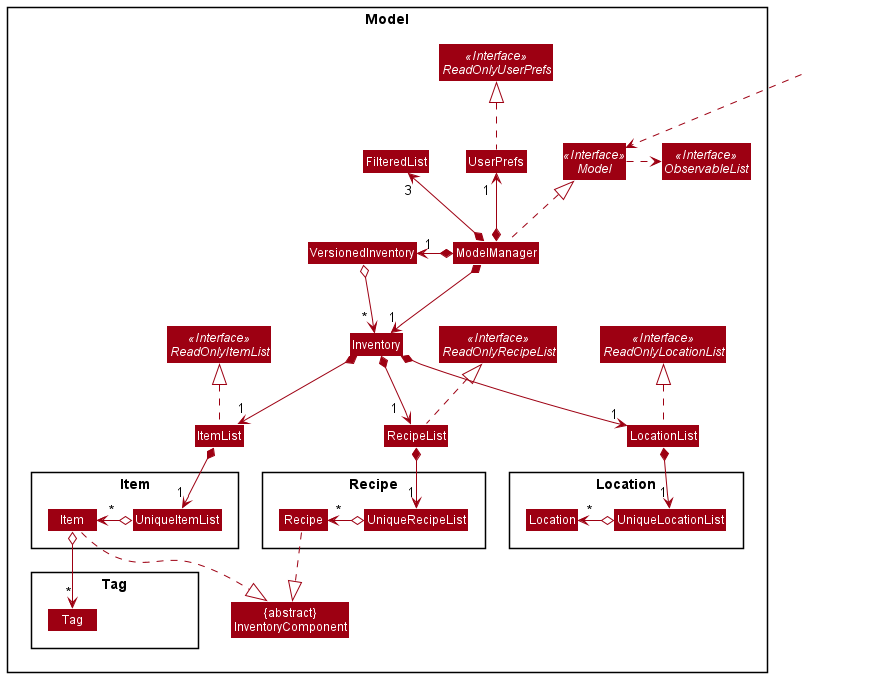

The diagram above was rendered by PlantUML. Its source (embedded in the PNG):
@startuml
!include style.puml
skinparam arrowThickness 1
skinparam arrowColor MODEL_COLOR
skinparam classBackgroundColor MODEL_COLOR

Package Model <<Rectangle>>{
Interface Model <<Interface>>
Interface ObservableList <<Interface>>
Interface ReadOnlyItemList <<Interface>>
Interface ReadOnlyRecipeList <<Interface>>
Interface ReadOnlyLocationList <<Interface>>
Interface ReadOnlyUserPrefs <<Interface>>
Class ModelManager
Class Inventory
Class VersionedInventory
Class ItemList
Class RecipeList
Class LocationList
Class UserPrefs
Class "{abstract}\nInventoryComponent" as InventoryComponent
Class FilteredList

Package Item {
Class UniqueItemList
Class Item
}

Package Recipe {
Class UniqueRecipeList
Class Recipe
}

Package Location {
Class UniqueLocationList
Class Location
}

Package Tag {
Class Tag
Class T #FFFFFF
}
}

Class HiddenOutside #FFFFFF
HiddenOutside .down.> Model

Model .right.> ObservableList
ModelManager .up.|> Model
ModelManager *-up-> "1 " UserPrefs
ModelManager *-left-> "1" VersionedInventory
ModelManager *-down-> "1" Inventory
UserPrefs .up.|> ReadOnlyUserPrefs

ModelManager *-up-> "3" FilteredList

Inventory *-down-> "1" ItemList
Inventory *-down-> "1  " RecipeList
Inventory *-down-> "1" LocationList

ItemList .up.|> ReadOnlyItemList
RecipeList .up.|> ReadOnlyRecipeList
LocationList .up.|> ReadOnlyLocationList

VersionedInventory o-down-> " * " Inventory

ItemList *--> "1" UniqueItemList
RecipeList *--> "1" UniqueRecipeList
LocationList *--> "1" UniqueLocationList

UniqueItemList o-left-> " *" Item
Item o--> "*" Tag
Item .down.|> InventoryComponent

UniqueRecipeList o-left-> "*" Recipe
Recipe .down.|> InventoryComponent

UniqueLocationList o-left-> "*" Location

Tag -[hidden]right-> T

@enduml